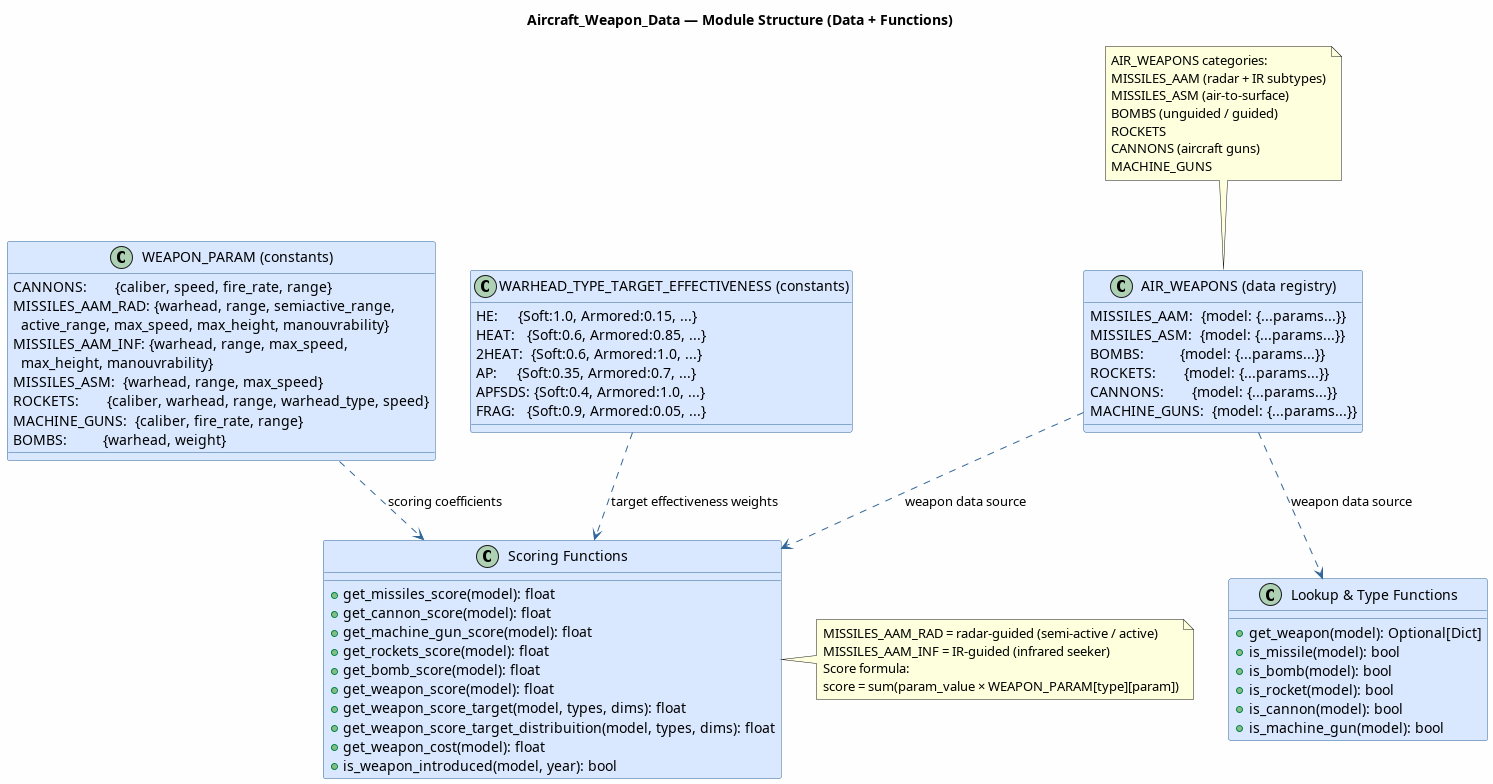

The diagram above was rendered by PlantUML. Its source (embedded in the PNG):
@startuml Aircraft_Weapon_Data.Class.Diagram
title Aircraft_Weapon_Data — Module Structure (Data + Functions)

skinparam classBackgroundColor #D9E8FF
skinparam classBorderColor #336699
skinparam ArrowColor #336699
skinparam backgroundColor #FEFEFE

class "WEAPON_PARAM (constants)" as WP {
    CANNONS:       {caliber, speed, fire_rate, range}
    MISSILES_AAM_RAD: {warhead, range, semiactive_range,\n  active_range, max_speed, max_height, manouvrability}
    MISSILES_AAM_INF: {warhead, range, max_speed,\n  max_height, manouvrability}
    MISSILES_ASM:  {warhead, range, max_speed}
    ROCKETS:       {caliber, warhead, range, warhead_type, speed}
    MACHINE_GUNS:  {caliber, fire_rate, range}
    BOMBS:         {warhead, weight}
}

class "WARHEAD_TYPE_TARGET_EFFECTIVENESS (constants)" as WTE {
    HE:     {Soft:1.0, Armored:0.15, ...}
    HEAT:   {Soft:0.6, Armored:0.85, ...}
    2HEAT:  {Soft:0.6, Armored:1.0, ...}
    AP:     {Soft:0.35, Armored:0.7, ...}
    APFSDS: {Soft:0.4, Armored:1.0, ...}
    FRAG:   {Soft:0.9, Armored:0.05, ...}
}

class "AIR_WEAPONS (data registry)" as AWR {
    MISSILES_AAM:  {model: {...params...}}
    MISSILES_ASM:  {model: {...params...}}
    BOMBS:         {model: {...params...}}
    ROCKETS:       {model: {...params...}}
    CANNONS:       {model: {...params...}}
    MACHINE_GUNS:  {model: {...params...}}
}

class "Lookup & Type Functions" as LF {
    +get_weapon(model): Optional[Dict]
    +is_missile(model): bool
    +is_bomb(model): bool
    +is_rocket(model): bool
    +is_cannon(model): bool
    +is_machine_gun(model): bool
}

class "Scoring Functions" as SCF {
    +get_missiles_score(model): float
    +get_cannon_score(model): float
    +get_machine_gun_score(model): float
    +get_rockets_score(model): float
    +get_bomb_score(model): float
    +get_weapon_score(model): float
    +get_weapon_score_target(model, types, dims): float
    +get_weapon_score_target_distribuition(model, types, dims): float
    +get_weapon_cost(model): float
    +is_weapon_introduced(model, year): bool
}

AWR ..> LF  : weapon data source
AWR ..> SCF : weapon data source
WP  ..> SCF : scoring coefficients
WTE ..> SCF : target effectiveness weights

note top of AWR
  AIR_WEAPONS categories:
  MISSILES_AAM (radar + IR subtypes)
  MISSILES_ASM (air-to-surface)
  BOMBS (unguided / guided)
  ROCKETS
  CANNONS (aircraft guns)
  MACHINE_GUNS
end note

note right of SCF
  MISSILES_AAM_RAD = radar-guided (semi-active / active)
  MISSILES_AAM_INF = IR-guided (infrared seeker)
  Score formula:
  score = sum(param_value × WEAPON_PARAM[type][param])
end note

@enduml